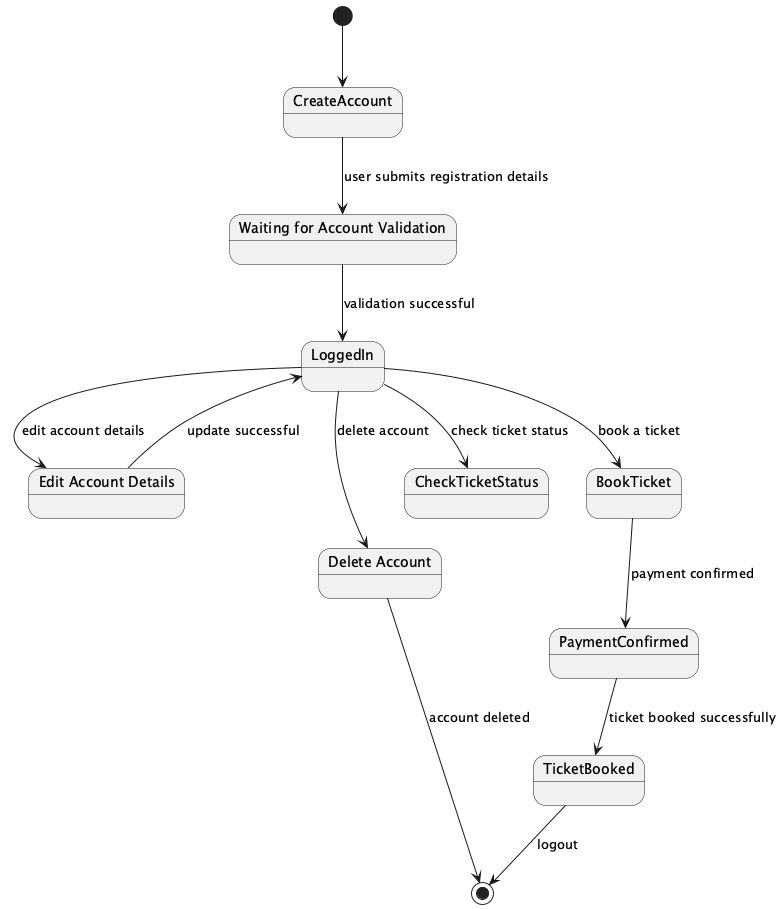

The diagram above was rendered by PlantUML. Its source (embedded in the PNG):
@startuml
[*] --> CreateAccount

state "Waiting for Account Validation" as ValidateAccount

CreateAccount --> ValidateAccount : user submits registration details
ValidateAccount --> LoggedIn : validation successful
LoggedIn --> CheckTicketStatus : check ticket status
LoggedIn --> BookTicket : book a ticket
BookTicket --> PaymentConfirmed : payment confirmed
PaymentConfirmed --> TicketBooked : ticket booked successfully
TicketBooked --> [*] : logout

state "Edit Account Details" as EditAccountDetails
state "Delete Account" as DeleteAccount

LoggedIn --> EditAccountDetails : edit account details
EditAccountDetails --> LoggedIn : update successful
LoggedIn --> DeleteAccount : delete account
DeleteAccount --> [*] : account deleted

@enduml